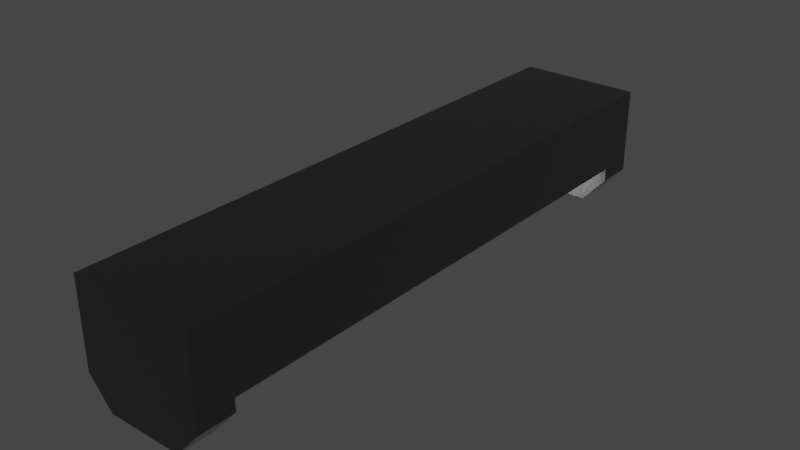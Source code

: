# Source: light_fixture.blend  (saved by Blender 3.0.42; exported with 4.5.12 LTS)
import bpy
from mathutils import Matrix  # noqa: F401  (used for matrix-valued properties, if any)

bpy.ops.wm.read_factory_settings(use_empty=True)
scene = bpy.context.scene
scene.name = 'Scene'

# ---- collections
col_collection = bpy.data.collections.new('Collection'); scene.collection.children.link(col_collection)

# ---- materials (node trees are filled in below, after node groups)
mat_light = bpy.data.materials.new('light')
mat_light.alpha_threshold = 0.0
mat_light.use_transparent_shadow = False
mat_light.line_color = (0.0, 0.0, 0.0, 1.0)
mat_frame = bpy.data.materials.new('frame')
mat_frame.use_transparent_shadow = False

# ---- material node trees
mat_light.use_nodes = True; mat_light.node_tree.nodes.clear()
_N = mat_light.node_tree.nodes; _L = mat_light.node_tree.links
n0 = _N.new('ShaderNodeOutputMaterial'); n0.name = 'Material Output'; n0.location = (300, 300)
n1 = _N.new('ShaderNodeBsdfPrincipled'); n1.name = 'Principled BSDF'; n1.location = (10, 300)
n1.distribution = 'GGX'
n1.subsurface_method = 'RANDOM_WALK_SKIN'
n1.inputs[0].default_value = (0.9955, 0.9955, 0.9955, 1.0)
n1.inputs[2].default_value = 0.0
n1.inputs[3].default_value = 1.45
n1.inputs[13].default_value = 1.0
n1.inputs[28].default_value = 4.4
_L.new(n1.outputs[0], n0.inputs[0])
n0.is_active_output = True
mat_frame.use_nodes = True; mat_frame.node_tree.nodes.clear()
_N = mat_frame.node_tree.nodes; _L = mat_frame.node_tree.links
n0 = _N.new('ShaderNodeBsdfPrincipled'); n0.name = 'Principled BSDF'; n0.location = (10, 300)
n0.distribution = 'GGX'
n0.subsurface_method = 'RANDOM_WALK_SKIN'
n0.inputs[0].default_value = (0.1773, 0.1773, 0.1773, 1.0)
n0.inputs[1].default_value = 0.3273
n0.inputs[2].default_value = 0.1273
n0.inputs[3].default_value = 1.45
n0.inputs[27].default_value = (0.0, 0.0, 0.0, 1.0)
n0.inputs[28].default_value = 1.0
n1 = _N.new('ShaderNodeOutputMaterial'); n1.name = 'Material Output'; n1.location = (300, 300)
_L.new(n0.outputs[0], n1.inputs[0])
n1.is_active_output = True

# ---- world
world_world = bpy.data.worlds.new('World'); scene.world = world_world
world_world.use_nodes = True; world_world.node_tree.nodes.clear()
_N = world_world.node_tree.nodes; _L = world_world.node_tree.links
n0 = _N.new('ShaderNodeOutputWorld'); n0.name = 'World Output'; n0.location = (300, 300)
n1 = _N.new('ShaderNodeBackground'); n1.name = 'Background'; n1.location = (10, 300)
n1.inputs[0].default_value = (0.05088, 0.05088, 0.05088, 1.0)
_L.new(n1.outputs[0], n0.inputs[0])
n0.is_active_output = True
world_world.color = (0.05088, 0.05088, 0.05088)
world_world.use_sun_shadow = False
world_world.sun_shadow_jitter_overblur = 0.0

# ---- meshes
me_cylinder = bpy.data.meshes.new('Cylinder')
me_cylinder.from_pydata([(0.0, 1.007, 0.2219), (0.0, -1.007, 0.2219), (0.04066, 1.007, 0.2179), (0.04066, -1.007, 0.2179), (0.07975, 1.007, 0.206), (0.07975, -1.007, 0.206), (0.1158, 1.007, 0.1867), (0.1158, -1.007, 0.1867), (0.1474, 1.007, 0.1608), (0.1474, -1.007, 0.1608), (0.1733, 1.007, 0.1292), (0.1733, -1.007, 0.1292), (0.1925, 1.007, 0.09321), (0.1925, -1.007, 0.09321), (0.2044, 1.007, 0.05412), (0.2044, -1.007, 0.05412), (0.2084, 1.007, 0.01346), (0.2084, -1.007, 0.01346), (0.2044, 1.007, -0.0272), (0.2044, -1.007, -0.0272), (0.1925, 1.007, -0.06629), (0.1925, -1.007, -0.06629), (0.1733, 1.007, -0.1023), (0.1733, -1.007, -0.1023), (0.1474, 1.007, -0.1339), (0.1474, -1.007, -0.1339), (0.1158, 1.007, -0.1598), (0.1158, -1.007, -0.1598), (0.07975, 1.007, -0.1791), (0.07975, -1.007, -0.1791), (0.04066, 1.007, -0.1909), (0.04066, -1.007, -0.1909), (-1.822e-08, 1.007, -0.1949), (-1.822e-08, -1.007, -0.1949), (-0.04066, 1.007, -0.1909), (-0.04066, -1.007, -0.1909), (-0.07975, 1.007, -0.1791), (-0.07975, -1.007, -0.1791), (-0.1158, 1.007, -0.1598), (-0.1158, -1.007, -0.1598), (-0.1474, 1.007, -0.1339), (-0.1474, -1.007, -0.1339), (-0.1733, 1.007, -0.1023), (-0.1733, -1.007, -0.1023), (-0.1925, 1.007, -0.06629), (-0.1925, -1.007, -0.06629), (-0.2044, 1.007, -0.0272), (-0.2044, -1.007, -0.0272), (-0.2084, 1.007, 0.01346), (-0.2084, -1.007, 0.01346), (-0.2044, 1.007, 0.05412), (-0.2044, -1.007, 0.05412), (-0.1925, 1.007, 0.09321), (-0.1925, -1.007, 0.09321), (-0.1733, 1.007, 0.1292), (-0.1733, -1.007, 0.1292), (-0.1474, 1.007, 0.1608), (-0.1474, -1.007, 0.1608), (-0.1158, 1.007, 0.1867), (-0.1158, -1.007, 0.1867), (-0.07975, 1.007, 0.206), (-0.07975, -1.007, 0.206), (-0.04066, 1.007, 0.2179), (-0.04066, -1.007, 0.2179), (-0.2402, 1.007, -0.06342), (-0.2402, 1.007, 0.2266), (-0.2402, -1.007, -0.06342), (-0.2402, -1.007, 0.2266), (0.2402, 1.007, -0.06342), (0.2402, 1.007, 0.2266), (0.2402, -1.007, -0.06342), (0.2402, -1.007, 0.2266), (-0.2402, 1.153, -0.06342), (-0.2402, 1.153, 0.2266), (-0.2402, -1.153, 0.2266), (-0.2402, -1.153, -0.06342), (0.2402, -1.153, -0.06342), (0.2402, -1.153, 0.2266), (0.2402, 1.153, 0.2266), (0.2402, 1.153, -0.06342), (0.2402, -1.007, -0.1134), (-0.2402, -1.007, -0.1134), (-0.2402, 1.007, -0.1134), (0.2402, 1.007, -0.1134), (0.2402, -1.153, -0.1134), (-0.2402, -1.153, -0.1134), (-0.2402, 1.153, -0.1134), (0.2402, 1.153, -0.1134), (0.1472, -1.007, -0.22), (-0.1472, -1.007, -0.22), (-0.1472, 1.007, -0.22), (0.1472, 1.007, -0.22), (0.1472, -1.153, -0.22), (-0.1472, -1.153, -0.22), (-0.1472, 1.153, -0.22), (0.1472, 1.153, -0.22)], [], [(0, 1, 3, 2), (2, 3, 5, 4), (4, 5, 7, 6), (6, 7, 9, 8), (8, 9, 11, 10), (10, 11, 13, 12), (12, 13, 15, 14), (14, 15, 17, 16), (16, 17, 19, 18), (18, 19, 21, 20), (20, 21, 23, 22), (22, 23, 25, 24), (24, 25, 27, 26), (26, 27, 29, 28), (28, 29, 31, 30), (30, 31, 33, 32), (32, 33, 35, 34), (34, 35, 37, 36), (36, 37, 39, 38), (38, 39, 41, 40), (40, 41, 43, 42), (42, 43, 45, 44), (44, 45, 47, 46), (46, 47, 49, 48), (48, 49, 51, 50), (50, 51, 53, 52), (52, 53, 55, 54), (54, 55, 57, 56), (56, 57, 59, 58), (58, 59, 61, 60), (3, 1, 63, 61, 59, 57, 55, 53, 51, 49, 47, 45, 43, 41, 39, 37, 35, 33, 31, 29, 27, 25, 23, 21, 19, 17, 15, 13, 11, 9, 7, 5), (60, 61, 63, 62), (62, 63, 1, 0), (0, 2, 4, 6, 8, 10, 12, 14, 16, 18, 20, 22, 24, 26, 28, 30, 32, 34, 36, 38, 40, 42, 44, 46, 48, 50, 52, 54, 56, 58, 60, 62), (64, 66, 67, 65), (68, 79, 78, 69), (70, 68, 69, 71), (69, 78, 73, 65), (66, 64, 68, 70), (71, 69, 65, 67), (75, 76, 77, 74), (79, 72, 73, 78), (67, 74, 77, 71), (66, 75, 74, 67), (65, 73, 72, 64), (79, 87, 86, 72), (71, 77, 76, 70), (68, 83, 87, 79), (86, 94, 90, 82), (82, 90, 91, 83), (76, 84, 80, 70), (66, 81, 85, 75), (75, 85, 84, 76), (64, 82, 83, 68), (72, 86, 82, 64), (70, 80, 81, 66), (90, 94, 95, 91), (88, 92, 93, 89), (83, 91, 95, 87), (85, 93, 92, 84), (80, 88, 89, 81), (84, 92, 88, 80), (81, 89, 93, 85), (87, 95, 94, 86)])
me_cylinder.polygons.foreach_set('material_index', [0, 0, 0, 0, 0, 0, 0, 0, 0, 0, 0, 0, 0, 0, 0, 0, 0, 0, 0, 0, 0, 0, 0, 0, 0, 0, 0, 0, 0, 0, 0, 0, 0, 0, 1, 1, 1, 1, 1, 1, 1, 1, 1, 1, 1, 1, 1, 1, 1, 1, 1, 1, 1, 1, 1, 1, 1, 1, 1, 1, 1, 1, 1, 1])
_uv = me_cylinder.uv_layers.new(name='UVMap')
_uv.uv.foreach_set('vector', [1.0, 0.5, 1.0, 1.0, 0.9688, 1.0, 0.9688, 0.5, 0.9688, 0.5, 0.9688, 1.0, 0.9375, 1.0, 0.9375, 0.5, 0.9375, 0.5, 0.9375, 1.0, 0.9062, 1.0, 0.9062, 0.5, 0.9062, 0.5, 0.9062, 1.0, 0.875, 1.0, 0.875, 0.5, 0.875, 0.5, 0.875, 1.0, 0.8438, 1.0, 0.8438, 0.5, 0.8438, 0.5, 0.8438, 1.0, 0.8125, 1.0, 0.8125, 0.5, 0.8125, 0.5, 0.8125, 1.0, 0.7812, 1.0, 0.7812, 0.5, 0.7812, 0.5, 0.7812, 1.0, 0.75, 1.0, 0.75, 0.5, 0.75, 0.5, 0.75, 1.0, 0.7188, 1.0, 0.7188, 0.5, 0.7188, 0.5, 0.7188, 1.0, 0.6875, 1.0, 0.6875, 0.5, 0.6875, 0.5, 0.6875, 1.0, 0.6562, 1.0, 0.6562, 0.5, 0.6562, 0.5, 0.6562, 1.0, 0.625, 1.0, 0.625, 0.5, 0.625, 0.5, 0.625, 1.0, 0.5938, 1.0, 0.5938, 0.5, 0.5938, 0.5, 0.5938, 1.0, 0.5625, 1.0, 0.5625, 0.5, 0.5625, 0.5, 0.5625, 1.0, 0.5312, 1.0, 0.5312, 0.5, 0.5312, 0.5, 0.5312, 1.0, 0.5, 1.0, 0.5, 0.5, 0.5, 0.5, 0.5, 1.0, 0.4688, 1.0, 0.4688, 0.5, 0.4688, 0.5, 0.4688, 1.0, 0.4375, 1.0, 0.4375, 0.5, 0.4375, 0.5, 0.4375, 1.0, 0.4062, 1.0, 0.4062, 0.5, 0.4062, 0.5, 0.4062, 1.0, 0.375, 1.0, 0.375, 0.5, 0.375, 0.5, 0.375, 1.0, 0.3438, 1.0, 0.3438, 0.5, 0.3438, 0.5, 0.3438, 1.0, 0.3125, 1.0, 0.3125, 0.5, 0.3125, 0.5, 0.3125, 1.0, 0.2812, 1.0, 0.2812, 0.5, 0.2812, 0.5, 0.2812, 1.0, 0.25, 1.0, 0.25, 0.5, 0.25, 0.5, 0.25, 1.0, 0.2188, 1.0, 0.2188, 0.5, 0.2188, 0.5, 0.2188, 1.0, 0.1875, 1.0, 0.1875, 0.5, 0.1875, 0.5, 0.1875, 1.0, 0.1562, 1.0, 0.1562, 0.5, 0.1562, 0.5, 0.1562, 1.0, 0.125, 1.0, 0.125, 0.5, 0.125, 0.5, 0.125, 1.0, 0.09375, 1.0, 0.09375, 0.5, 0.09375, 0.5, 0.09375, 1.0, 0.0625, 1.0, 0.0625, 0.5, 0.2968, 0.4854, 0.25, 0.49, 0.2032, 0.4854, 0.1582, 0.4717, 0.1167, 0.4496, 0.08029, 0.4197, 0.05045, 0.3833, 0.02827, 0.3418, 0.01461, 0.2968, 0.01, 0.25, 0.01461, 0.2032, 0.02827, 0.1582, 0.05045, 0.1167, 0.08029, 0.08029, 0.1167, 0.05045, 0.1582, 0.02827, 0.2032, 0.01461, 0.25, 0.01, 0.2968, 0.01461, 0.3418, 0.02827, 0.3833, 0.05045, 0.4197, 0.08029, 0.4496, 0.1167, 0.4717, 0.1582, 0.4854, 0.2032, 0.49, 0.25, 0.4854, 0.2968, 0.4717, 0.3418, 0.4496, 0.3833, 0.4197, 0.4197, 0.3833, 0.4496, 0.3418, 0.4717, 0.0625, 0.5, 0.0625, 1.0, 0.03125, 1.0, 0.03125, 0.5, 0.03125, 0.5, 0.03125, 1.0, 0.0, 1.0, 0.0, 0.5, 0.75, 0.49, 0.7968, 0.4854, 0.8418, 0.4717, 0.8833, 0.4496, 0.9197, 0.4197, 0.9496, 0.3833, 0.9717, 0.3418, 0.9854, 0.2968, 0.99, 0.25, 0.9854, 0.2032, 0.9717, 0.1582, 0.9496, 0.1167, 0.9197, 0.08029, 0.8833, 0.05045, 0.8418, 0.02827, 0.7968, 0.01461, 0.75, 0.01, 0.7032, 0.01461, 0.6582, 0.02827, 0.6167, 0.05045, 0.5803, 0.08029, 0.5504, 0.1167, 0.5283, 0.1582, 0.5146, 0.2032, 0.51, 0.25, 0.5146, 0.2968, 0.5283, 0.3418, 0.5504, 0.3833, 0.5803, 0.4197, 0.6167, 0.4496, 0.6582, 0.4717, 0.7032, 0.4854, 0.375, 0.0, 0.375, 0.25, 0.625, 0.25, 0.625, 0.0, 0.375, 0.75, 0.375, 0.75, 0.625, 0.75, 0.625, 0.75, 0.375, 0.5, 0.375, 0.75, 0.625, 0.75, 0.625, 0.5, 0.625, 0.75, 0.625, 0.75, 0.875, 0.75, 0.875, 0.75, 0.125, 0.5, 0.125, 0.75, 0.375, 0.75, 0.375, 0.5, 0.625, 0.5, 0.625, 0.75, 0.875, 0.75, 0.875, 0.5, 0.375, 0.25, 0.375, 0.5, 0.625, 0.5, 0.625, 0.25, 0.375, 0.75, 0.375, 1.0, 0.625, 1.0, 0.625, 0.75, 0.875, 0.5, 0.875, 0.5, 0.625, 0.5, 0.625, 0.5, 0.375, 0.25, 0.375, 0.25, 0.625, 0.25, 0.625, 0.25, 0.625, 0.0, 0.625, 0.0, 0.375, 0.0, 0.375, 0.0, 0.375, 0.75, 0.375, 0.75, 0.375, 1.0, 0.375, 1.0, 0.625, 0.5, 0.625, 0.5, 0.375, 0.5, 0.375, 0.5, 0.375, 0.75, 0.375, 0.75, 0.375, 0.75, 0.375, 0.75, 0.375, 0.0, 0.375, 0.0, 0.375, 0.0, 0.375, 0.0, 0.125, 0.75, 0.125, 0.75, 0.375, 0.75, 0.375, 0.75, 0.375, 0.5, 0.375, 0.5, 0.375, 0.5, 0.375, 0.5, 0.375, 0.25, 0.375, 0.25, 0.375, 0.25, 0.375, 0.25, 0.375, 0.25, 0.375, 0.25, 0.375, 0.5, 0.375, 0.5, 0.125, 0.75, 0.125, 0.75, 0.375, 0.75, 0.375, 0.75, 0.375, 0.0, 0.375, 0.0, 0.375, 0.0, 0.375, 0.0, 0.375, 0.5, 0.375, 0.5, 0.125, 0.5, 0.125, 0.5, 0.125, 0.75, 0.125, 0.75, 0.375, 0.75, 0.375, 0.75, 0.375, 0.5, 0.375, 0.5, 0.125, 0.5, 0.125, 0.5, 0.375, 0.75, 0.375, 0.75, 0.375, 0.75, 0.375, 0.75, 0.375, 0.25, 0.375, 0.25, 0.375, 0.5, 0.375, 0.5, 0.375, 0.5, 0.375, 0.5, 0.125, 0.5, 0.125, 0.5, 0.375, 0.5, 0.375, 0.5, 0.375, 0.5, 0.375, 0.5, 0.375, 0.25, 0.375, 0.25, 0.375, 0.25, 0.375, 0.25, 0.375, 0.75, 0.375, 0.75, 0.375, 1.0, 0.375, 1.0])
me_cylinder.materials.append(mat_light)
me_cylinder.materials.append(mat_frame)
me_cylinder.use_remesh_fix_poles = True
me_cylinder.use_remesh_preserve_attributes = False
me_cylinder.update()

# ---- objects
ob_cylinder = bpy.data.objects.new('Cylinder', me_cylinder)

# ---- transforms, parenting, visibility, modifiers, constraints
ob_cylinder.location = (0.0, 0.0, 0.0)

# ---- collection membership
col_collection.objects.link(ob_cylinder)

# ---- scene / render settings (as saved in the file)
scene.frame_start = 1; scene.frame_end = 250; scene.frame_set(1)
scene.render.engine = 'BLENDER_EEVEE_NEXT'
scene.cycles.sampling_pattern = 'TABULATED_SOBOL'
scene.cycles.use_light_tree = False
scene.view_settings.view_transform = 'Filmic'
bpy.context.view_layer.update()

# ---- added for rendering (the .blend has no active camera): camera
cam_auto = bpy.data.cameras.new('AutoCamera')
cam_auto.lens = 50.0
cam_auto.sensor_width = 36.0
cam_auto.clip_end = 1000.0
ob_auto_camera = bpy.data.objects.new('AutoCamera', cam_auto)
scene.collection.objects.link(ob_auto_camera)
ob_auto_camera.location = (2.21877, -2.66253, 1.7783)
ob_auto_camera.rotation_euler = (1.09748, -7.21219e-08, 0.694738)
scene.camera = ob_auto_camera
bpy.context.view_layer.update()
